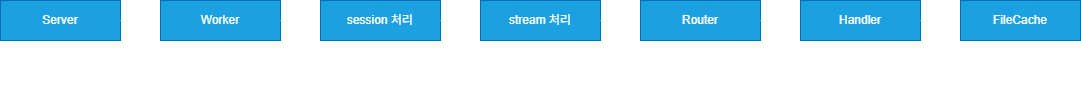

The diagram above was exported from draw.io. Its source (the exported page's mxGraphModel, read from the mxfile embedded in the PNG):
<mxGraphModel dx="1425" dy="828" grid="1" gridSize="10" guides="1" tooltips="1" connect="1" arrows="1" fold="1" page="1" pageScale="1" pageWidth="827" pageHeight="1169" math="0" shadow="0">
  <root>
    <mxCell id="0" />
    <mxCell id="1" parent="0" />
    <mxCell id="szvor_vwWyOUly4IaExM-1" value="Server" style="rounded=0;whiteSpace=wrap;html=1;fillColor=#1ba1e2;fontColor=#ffffff;strokeColor=#006EAF;" vertex="1" parent="1">
      <mxGeometry x="520" y="360" width="120" height="40" as="geometry" />
    </mxCell>
    <mxCell id="szvor_vwWyOUly4IaExM-2" value="Worker" style="rounded=0;whiteSpace=wrap;html=1;fillColor=#1ba1e2;fontColor=#ffffff;strokeColor=#006EAF;" vertex="1" parent="1">
      <mxGeometry x="680" y="360" width="120" height="40" as="geometry" />
    </mxCell>
    <mxCell id="szvor_vwWyOUly4IaExM-3" value="session 처리" style="rounded=0;whiteSpace=wrap;html=1;fillColor=#1ba1e2;fontColor=#ffffff;strokeColor=#006EAF;" vertex="1" parent="1">
      <mxGeometry x="840" y="360" width="120" height="40" as="geometry" />
    </mxCell>
    <mxCell id="szvor_vwWyOUly4IaExM-4" value="stream 처리" style="rounded=0;whiteSpace=wrap;html=1;fillColor=#1ba1e2;fontColor=#ffffff;strokeColor=#006EAF;" vertex="1" parent="1">
      <mxGeometry x="1000" y="360" width="120" height="40" as="geometry" />
    </mxCell>
    <mxCell id="szvor_vwWyOUly4IaExM-5" value="Router" style="rounded=0;whiteSpace=wrap;html=1;fillColor=#1ba1e2;fontColor=#ffffff;strokeColor=#006EAF;" vertex="1" parent="1">
      <mxGeometry x="1160" y="360" width="120" height="40" as="geometry" />
    </mxCell>
    <mxCell id="szvor_vwWyOUly4IaExM-6" value="Handler" style="rounded=0;whiteSpace=wrap;html=1;fillColor=#1ba1e2;fontColor=#ffffff;strokeColor=#006EAF;" vertex="1" parent="1">
      <mxGeometry x="1320" y="360" width="120" height="40" as="geometry" />
    </mxCell>
    <mxCell id="szvor_vwWyOUly4IaExM-7" value="FileCache" style="rounded=0;whiteSpace=wrap;html=1;fillColor=#1ba1e2;fontColor=#ffffff;strokeColor=#006EAF;" vertex="1" parent="1">
      <mxGeometry x="1480" y="360" width="120" height="40" as="geometry" />
    </mxCell>
    <mxCell id="szvor_vwWyOUly4IaExM-8" value="" style="endArrow=classic;html=1;rounded=0;exitX=1;exitY=0.5;exitDx=0;exitDy=0;entryX=0;entryY=0.5;entryDx=0;entryDy=0;" edge="1" parent="1" source="szvor_vwWyOUly4IaExM-1" target="szvor_vwWyOUly4IaExM-2">
      <mxGeometry width="50" height="50" relative="1" as="geometry">
        <mxPoint x="900" y="580" as="sourcePoint" />
        <mxPoint x="950" y="530" as="targetPoint" />
      </mxGeometry>
    </mxCell>
    <mxCell id="szvor_vwWyOUly4IaExM-9" value="" style="endArrow=classic;html=1;rounded=0;exitX=1;exitY=0.5;exitDx=0;exitDy=0;entryX=0;entryY=0.5;entryDx=0;entryDy=0;" edge="1" parent="1" source="szvor_vwWyOUly4IaExM-2" target="szvor_vwWyOUly4IaExM-3">
      <mxGeometry width="50" height="50" relative="1" as="geometry">
        <mxPoint x="900" y="580" as="sourcePoint" />
        <mxPoint x="950" y="530" as="targetPoint" />
      </mxGeometry>
    </mxCell>
    <mxCell id="szvor_vwWyOUly4IaExM-10" value="" style="endArrow=classic;html=1;rounded=0;exitX=1;exitY=0.5;exitDx=0;exitDy=0;entryX=0;entryY=0.5;entryDx=0;entryDy=0;" edge="1" parent="1" source="szvor_vwWyOUly4IaExM-3" target="szvor_vwWyOUly4IaExM-4">
      <mxGeometry width="50" height="50" relative="1" as="geometry">
        <mxPoint x="900" y="580" as="sourcePoint" />
        <mxPoint x="950" y="530" as="targetPoint" />
      </mxGeometry>
    </mxCell>
    <mxCell id="szvor_vwWyOUly4IaExM-11" value="" style="endArrow=classic;html=1;rounded=0;exitX=1;exitY=0.5;exitDx=0;exitDy=0;" edge="1" parent="1" source="szvor_vwWyOUly4IaExM-4" target="szvor_vwWyOUly4IaExM-5">
      <mxGeometry width="50" height="50" relative="1" as="geometry">
        <mxPoint x="900" y="580" as="sourcePoint" />
        <mxPoint x="950" y="530" as="targetPoint" />
      </mxGeometry>
    </mxCell>
    <mxCell id="szvor_vwWyOUly4IaExM-12" value="" style="endArrow=classic;html=1;rounded=0;exitX=1;exitY=0.5;exitDx=0;exitDy=0;entryX=0;entryY=0.5;entryDx=0;entryDy=0;" edge="1" parent="1" source="szvor_vwWyOUly4IaExM-5" target="szvor_vwWyOUly4IaExM-6">
      <mxGeometry width="50" height="50" relative="1" as="geometry">
        <mxPoint x="900" y="580" as="sourcePoint" />
        <mxPoint x="950" y="530" as="targetPoint" />
      </mxGeometry>
    </mxCell>
    <mxCell id="szvor_vwWyOUly4IaExM-13" value="" style="endArrow=classic;html=1;rounded=0;exitX=1;exitY=0.5;exitDx=0;exitDy=0;entryX=0;entryY=0.5;entryDx=0;entryDy=0;" edge="1" parent="1" source="szvor_vwWyOUly4IaExM-6" target="szvor_vwWyOUly4IaExM-7">
      <mxGeometry width="50" height="50" relative="1" as="geometry">
        <mxPoint x="900" y="580" as="sourcePoint" />
        <mxPoint x="950" y="530" as="targetPoint" />
      </mxGeometry>
    </mxCell>
    <mxCell id="szvor_vwWyOUly4IaExM-14" value="" style="shape=crossbar;whiteSpace=wrap;html=1;rounded=1;" vertex="1" parent="1">
      <mxGeometry x="840" y="420" width="280" height="20" as="geometry" />
    </mxCell>
    <mxCell id="szvor_vwWyOUly4IaExM-15" value="nghttp2" style="text;html=1;align=center;verticalAlign=middle;resizable=0;points=[];autosize=1;strokeColor=none;fillColor=none;" vertex="1" parent="1">
      <mxGeometry x="950" y="440" width="60" height="30" as="geometry" />
    </mxCell>
  </root>
</mxGraphModel>